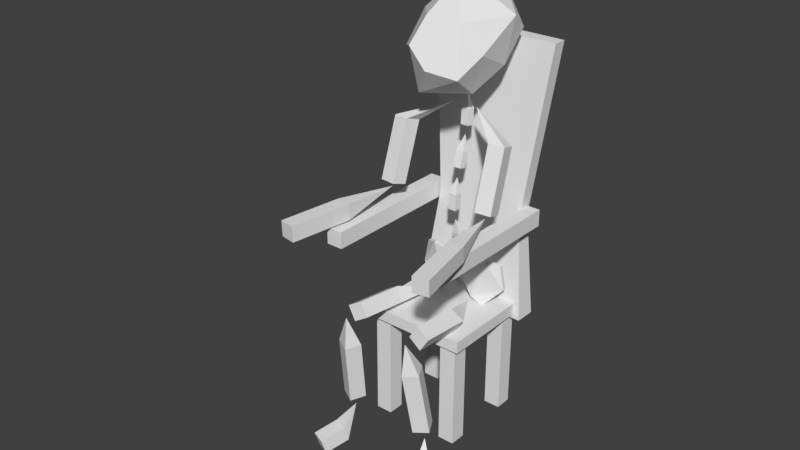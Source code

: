# Source: DeadPerson.blend  (saved by Blender 2.77.0; exported with 4.5.12 LTS)
import bpy
from mathutils import Matrix  # noqa: F401  (used for matrix-valued properties, if any)

bpy.ops.wm.read_factory_settings(use_empty=True)
scene = bpy.context.scene
scene.name = 'Scene'

# ---- collections
col_collection_1 = bpy.data.collections.new('Collection 1'); scene.collection.children.link(col_collection_1)
col_collection_2 = bpy.data.collections.new('Collection 2'); scene.collection.children.link(col_collection_2)

# ---- world
world_world = bpy.data.worlds.new('World'); scene.world = world_world
world_world.color = (0.05088, 0.05088, 0.05088)
world_world.use_sun_shadow = False
world_world.sun_shadow_jitter_overblur = 0.0
world_world.cycles.sampling_method = 'MANUAL'

# ---- meshes
me_cylinder = bpy.data.meshes.new('Cylinder')
me_cylinder.from_pydata([(-0.5686, 0.3927, 3.176), (-0.5686, 0.3208, 3.176), (0.01421, 0.3927, 3.068), (0.01421, 0.3208, 3.068), (0.01906, 0.3927, 2.806), (0.01906, 0.3208, 2.806), (-0.3067, 0.3927, 2.323), (-0.3067, 0.3208, 2.323), (-0.5686, 0.3927, 2.215), (-0.5686, 0.3208, 2.215), (-0.9207, 0.5529, 2.606), (-0.9207, 0.481, 2.606), (-0.8304, 0.5529, 3.068), (-0.8304, 0.481, 3.068)], [], [(0, 1, 3, 2), (2, 3, 5, 4), (4, 5, 7, 6), (6, 7, 9, 8), (8, 9, 11, 10), (11, 13, 12, 10), (3, 1, 13, 11, 9, 7, 5), (12, 13, 1, 0), (0, 2, 4, 6, 8, 10, 12)])
me_cylinder.use_remesh_preserve_volume = False
me_cylinder.use_remesh_preserve_attributes = False
me_cylinder.use_mirror_vertex_groups = False
me_cylinder.update()
me_cube_005 = bpy.data.meshes.new('Cube.005')
me_cube_005.from_pydata([(-0.2946, -0.3676, 0.5751), (-0.1404, -0.2133, 2.676), (-0.2946, -0.05908, 0.5751), (0.01388, -0.3676, 0.5751), (0.01388, -0.05908, 0.5751), (-0.2946, -0.3676, 1.624), (-0.2946, -0.05908, 1.624), (0.01388, -0.05908, 1.624), (0.01388, -0.3676, 1.624), (-0.2946, -0.3676, -1.874), (-0.1404, -0.2133, 0.2212), (-0.2946, -0.05908, -1.874), (0.01388, -0.3676, -1.874), (0.01388, -0.05908, -1.874), (-0.2946, -0.3676, -0.5942), (-0.2946, -0.05908, -0.5942), (0.01388, -0.05908, -0.5942), (0.01388, -0.3676, -0.5942), (-0.2946, -0.3676, -3.116), (-0.1404, -0.2133, -2.141), (-0.2946, -0.05908, -3.116), (0.01388, -0.3676, -3.116), (0.01388, -0.05908, -3.116), (-0.2946, -0.3676, -2.629), (-0.2946, -0.05908, -2.629), (0.01388, -0.05908, -2.629), (0.01388, -0.3676, -2.629)], [], [(5, 6, 2, 0), (6, 7, 4, 2), (7, 8, 3, 4), (8, 5, 0, 3), (0, 2, 4, 3), (1, 5, 8), (1, 8, 7), (1, 7, 6), (1, 6, 5), (14, 15, 11, 9), (15, 16, 13, 11), (16, 17, 12, 13), (17, 14, 9, 12), (9, 11, 13, 12), (10, 14, 17), (10, 17, 16), (10, 16, 15), (10, 15, 14), (23, 24, 20, 18), (24, 25, 22, 20), (25, 26, 21, 22), (26, 23, 18, 21), (18, 20, 22, 21), (19, 23, 26), (19, 26, 25), (19, 25, 24), (19, 24, 23)])
me_cube_005.use_remesh_preserve_volume = False
me_cube_005.use_remesh_preserve_attributes = False
me_cube_005.use_mirror_vertex_groups = False
me_cube_005.update()
me_cube_003 = bpy.data.meshes.new('Cube.003')
me_cube_003.from_pydata([(-0.2946, -0.3676, 2.116), (-0.1404, -0.2133, 4.52), (-0.2946, -0.05908, 2.116), (0.01388, -0.3676, 2.116), (0.01388, -0.05908, 2.116), (-0.2946, -0.3676, 3.318), (-0.2946, -0.05908, 3.318), (0.01388, -0.05908, 3.318), (0.01388, -0.3676, 3.318), (-0.2946, -0.3676, -0.3694), (-0.1404, -0.2133, 2.034), (-0.2946, -0.05908, -0.3694), (0.01388, -0.3676, -0.3694), (0.01388, -0.05908, -0.3694), (-0.2946, -0.3676, 0.8322), (-0.2946, -0.05908, 0.8322), (0.01388, -0.05908, 0.8322), (0.01388, -0.3676, 0.8322)], [], [(5, 6, 2, 0), (6, 7, 4, 2), (7, 8, 3, 4), (8, 5, 0, 3), (0, 2, 4, 3), (1, 5, 8), (1, 8, 7), (1, 7, 6), (1, 6, 5), (14, 15, 11, 9), (15, 16, 13, 11), (16, 17, 12, 13), (17, 14, 9, 12), (9, 11, 13, 12), (10, 14, 17), (10, 17, 16), (10, 16, 15), (10, 15, 14)])
me_cube_003.use_remesh_preserve_volume = False
me_cube_003.use_remesh_preserve_attributes = False
me_cube_003.use_mirror_vertex_groups = False
me_cube_003.update()
me_cube_001 = bpy.data.meshes.new('Cube.001')
me_cube_001.from_pydata([(-0.1077, 0.1077, 1.692), (0.0, 0.0, 2.538), (0.1077, 0.1077, 1.692), (-0.1077, -0.1077, 1.692), (0.1077, -0.1077, 1.692), (-0.1077, 0.1077, 0.6999), (0.0, 0.0, 1.545), (0.1077, 0.1077, 0.6999), (-0.1077, -0.1077, 0.6999), (0.1077, -0.1077, 0.6999), (-0.1077, 0.1077, -0.3808), (0.0, 0.0, 0.4646), (0.1077, 0.1077, -0.3808), (-0.1077, -0.1077, -0.3808), (0.1077, -0.1077, -0.3808), (-0.1077, 0.1077, 2.115), (0.1077, 0.1077, 2.115), (0.1077, -0.1077, 2.115), (-0.1077, -0.1077, 2.115), (-0.1077, 0.1077, 1.123), (0.1077, 0.1077, 1.123), (0.1077, -0.1077, 1.123), (-0.1077, -0.1077, 1.123), (-0.1077, 0.1077, 0.04193), (0.1077, 0.1077, 0.04193), (0.1077, -0.1077, 0.04193), (-0.1077, -0.1077, 0.04193), (-0.1077, 0.1077, -1.475), (0.0, 0.0, -0.6292), (0.1077, 0.1077, -1.475), (-0.1077, -0.1077, -1.475), (0.1077, -0.1077, -1.475), (-0.1077, 0.1077, -1.052), (0.1077, 0.1077, -1.052), (0.1077, -0.1077, -1.052), (-0.1077, -0.1077, -1.052), (-0.1077, 0.1077, -2.65), (0.0, 0.0, -1.805), (0.1077, 0.1077, -2.65), (-0.1077, -0.1077, -2.65), (0.1077, -0.1077, -2.65), (-0.1077, 0.1077, -2.228), (0.1077, 0.1077, -2.228), (0.1077, -0.1077, -2.228), (-0.1077, -0.1077, -2.228)], [], [(15, 16, 2, 0), (16, 17, 4, 2), (17, 18, 3, 4), (18, 15, 0, 3), (19, 20, 7, 5), (20, 21, 9, 7), (21, 22, 8, 9), (22, 19, 5, 8), (23, 24, 12, 10), (24, 25, 14, 12), (25, 26, 13, 14), (26, 23, 10, 13), (11, 23, 26), (11, 26, 25), (11, 25, 24), (11, 24, 23), (6, 19, 22), (6, 22, 21), (6, 21, 20), (6, 20, 19), (1, 15, 18), (1, 18, 17), (1, 17, 16), (1, 16, 15), (32, 33, 29, 27), (33, 34, 31, 29), (34, 35, 30, 31), (35, 32, 27, 30), (28, 32, 35), (28, 35, 34), (28, 34, 33), (28, 33, 32), (41, 42, 38, 36), (42, 43, 40, 38), (43, 44, 39, 40), (44, 41, 36, 39), (37, 41, 44), (37, 44, 43), (37, 43, 42), (37, 42, 41)])
me_cube_001.use_remesh_preserve_volume = False
me_cube_001.use_remesh_preserve_attributes = False
me_cube_001.use_mirror_vertex_groups = False
me_cube_001.update()
me_sphere = bpy.data.meshes.new('Sphere')
me_sphere.from_pydata([(-8.432e-09, 0.7071, 0.7071), (-1.192e-08, 1.0, -4.371e-08), (-3.435e-09, 0.2881, -0.5794), (2.147e-09, -0.18, -1.235), (0.5, 0.5, 0.7071), (0.7071, 0.7071, -4.371e-08), (0.5, 0.2895, -0.461), (0.7071, -7.678e-08, 0.7071), (0.8449, -4.533e-08, -4.371e-08), (0.7071, -7.678e-08, -0.7071), (0.5693, -0.5, 0.7071), (0.58, -0.7071, -0.1672), (0.5, -0.7318, -0.745), (4.045e-08, -0.7071, 0.7071), (1.357e-08, -0.952, -4.371e-08), (4.259e-08, -0.8871, -0.9425), (-0.5693, -0.5, 0.7071), (-0.58, -0.7071, -0.1672), (-0.5, -0.7318, -0.745), (-0.7071, -9.364e-08, 0.7071), (-0.8449, -6.548e-08, -4.371e-08), (-0.7071, -9.364e-08, -0.7071), (-6.182e-08, -2.561e-08, 1.12), (-0.5, 0.5, 0.7071), (-0.7071, 0.7071, -4.371e-08), (-0.5, 0.2895, -0.461)], [], [(3, 2, 6), (1, 0, 4, 5), (2, 1, 5, 6), (0, 22, 4), (5, 4, 7, 8), (6, 5, 8), (4, 22, 7), (3, 6, 9), (3, 9, 12), (8, 7, 10, 11), (9, 8, 11, 12), (7, 22, 10), (3, 12, 15), (11, 10, 13, 14), (12, 11, 14, 15), (10, 22, 13), (3, 15, 18), (14, 13, 16, 17), (15, 14, 17, 18), (13, 22, 16), (3, 18, 21), (17, 16, 19, 20), (18, 17, 20, 21), (16, 22, 19), (19, 22, 23), (3, 21, 25), (20, 19, 23, 24), (20, 24, 25), (25, 24, 1, 2), (23, 22, 0), (3, 25, 2), (24, 23, 0, 1), (21, 20, 25), (9, 6, 8)])
me_sphere.use_remesh_preserve_volume = False
me_sphere.use_remesh_preserve_attributes = False
me_sphere.use_mirror_vertex_groups = False
me_sphere.update()
me_cube_006 = bpy.data.meshes.new('Cube.006')
me_cube_006.from_pydata([(-0.9305, -0.9232, -0.06734), (-0.9305, -0.9232, 2.087), (-0.9305, -0.5977, -0.06734), (-0.9305, -0.5977, 2.087), (-0.605, -0.9232, -0.06734), (-0.605, -0.9232, 2.087), (-0.605, -0.5977, -0.06734), (-0.605, -0.5977, 2.087), (-0.9305, 0.5468, -0.06734), (-0.9305, 0.5468, 2.087), (-0.9305, 0.8723, -0.06734), (-0.9305, 0.8723, 2.087), (-0.605, 0.5468, -0.06734), (-0.605, 0.5468, 2.087), (-0.605, 0.8723, -0.06734), (-0.605, 0.8723, 2.087), (0.5673, -0.9232, -0.06734), (0.5673, -0.9232, 2.087), (0.5673, -0.5977, -0.06734), (0.5673, -0.5977, 2.087), (0.8928, -0.9232, -0.06734), (0.8928, -0.9232, 2.087), (0.8928, -0.5977, -0.06734), (0.8928, -0.5977, 2.087), (0.5673, 0.5468, -0.06734), (0.5673, 0.5468, 2.087), (0.5673, 0.8723, -0.06734), (0.5673, 0.8723, 2.087), (0.8928, 0.5468, -0.06734), (0.8928, 0.5468, 2.087), (0.8928, 0.8723, -0.06734), (0.8928, 0.8723, 2.087), (-1.0, -1.0, 2.009), (-1.0, -1.0, 2.24), (-1.0, 1.0, 2.009), (-1.0, 1.0, 2.24), (1.0, -1.0, 2.009), (1.0, -1.0, 2.24), (1.0, 1.0, 2.009), (1.0, 1.0, 2.24), (-1.142, 0.7188, 1.927), (-0.9017, 0.918, 3.925), (-1.142, 1.127, 1.927), (-0.9017, 1.185, 3.925), (1.142, 0.7188, 1.927), (0.9017, 0.918, 3.925), (1.142, 1.127, 1.927), (0.9017, 1.185, 3.925), (-1.247, 1.214, 7.185), (-1.247, 1.481, 7.185), (1.247, 1.481, 7.185), (1.247, 1.214, 7.185), (-1.283, -1.816, 3.772), (-1.283, -1.816, 4.098), (-1.283, 1.124, 3.772), (-1.283, 1.124, 4.098), (-0.9567, -1.816, 3.772), (-0.9567, -1.816, 4.098), (-0.9567, 1.124, 3.772), (-0.9567, 1.124, 4.098), (0.8646, -1.816, 3.772), (0.8646, -1.816, 4.098), (0.8646, 1.124, 3.772), (0.8646, 1.124, 4.098), (1.191, -1.816, 3.772), (1.191, -1.816, 4.098), (1.191, 1.124, 3.772), (1.191, 1.124, 4.098)], [], [(1, 3, 2, 0), (3, 7, 6, 2), (7, 5, 4, 6), (5, 1, 0, 4), (0, 2, 6, 4), (5, 7, 3, 1), (9, 11, 10, 8), (11, 15, 14, 10), (15, 13, 12, 14), (13, 9, 8, 12), (8, 10, 14, 12), (13, 15, 11, 9), (17, 19, 18, 16), (19, 23, 22, 18), (23, 21, 20, 22), (21, 17, 16, 20), (16, 18, 22, 20), (21, 23, 19, 17), (25, 27, 26, 24), (27, 31, 30, 26), (31, 29, 28, 30), (29, 25, 24, 28), (24, 26, 30, 28), (29, 31, 27, 25), (33, 35, 34, 32), (35, 39, 38, 34), (39, 37, 36, 38), (37, 33, 32, 36), (32, 34, 38, 36), (37, 39, 35, 33), (41, 43, 42, 40), (43, 47, 46, 42), (47, 45, 44, 46), (45, 41, 40, 44), (40, 42, 46, 44), (43, 41, 48, 49), (51, 50, 49, 48), (41, 45, 51, 48), (47, 43, 49, 50), (45, 47, 50, 51), (53, 55, 54, 52), (55, 59, 58, 54), (59, 57, 56, 58), (57, 53, 52, 56), (52, 54, 58, 56), (57, 59, 55, 53), (61, 63, 62, 60), (63, 67, 66, 62), (67, 65, 64, 66), (65, 61, 60, 64), (60, 62, 66, 64), (65, 67, 63, 61)])
me_cube_006.use_remesh_preserve_volume = False
me_cube_006.use_remesh_preserve_attributes = False
me_cube_006.use_mirror_vertex_groups = False
me_cube_006.update()

# ---- curves / text
cu_beziercurve_002 = bpy.data.curves.new('BezierCurve.002', 'CURVE')
cu_beziercurve_002.dimensions = '3D'
_sp = cu_beziercurve_002.splines.new('BEZIER'); _sp.bezier_points.add(3)
_sp.bezier_points.foreach_set('co', [-1.235, -2.142, 0.03072, -1.068, -1.74, 0.1632, -0.8916, -2.144, 2.711, -0.06895, 0.5221, 2.411])
_sp.bezier_points.foreach_set('handle_left', [-1.235, -2.142, 0.03072, -1.068, -1.74, 0.1632, -0.8916, -2.144, 2.711, -1.239, 0.5221, 2.411])
_sp.bezier_points.foreach_set('handle_right', [-1.235, -2.142, 0.03072, -1.068, -1.74, 0.1632, -0.8916, -2.144, 2.711, 0.1826, 0.5221, 2.411])
for _p, _l, _r in zip(_sp.bezier_points, ['ALIGNED', 'ALIGNED', 'ALIGNED', 'ALIGNED'], ['ALIGNED', 'ALIGNED', 'ALIGNED', 'ALIGNED']): _p.handle_left_type = _l; _p.handle_right_type = _r
_sp.order_u = 0
_sp.order_v = 0
cu_beziercurve_002.use_path = True
cu_beziercurve_002.use_path_clamp = True
cu_beziercurve_002.bevel_resolution = 0
cu_beziercurve_002.fill_mode = 'HALF'
cu_beziercurve_001 = bpy.data.curves.new('BezierCurve.001', 'CURVE')
cu_beziercurve_001.dimensions = '3D'
_sp = cu_beziercurve_001.splines.new('BEZIER'); _sp.bezier_points.add(3)
_sp.bezier_points.foreach_set('co', [-1.54, -2.34, 3.89, -1.125, -0.1042, 3.965, -1.094, 0.3938, 5.544, -0.04646, 0.7546, 5.786])
_sp.bezier_points.foreach_set('handle_left', [-1.54, -2.34, 3.89, -1.125, -0.1042, 3.965, -1.094, 0.3938, 5.544, -0.3543, 0.7546, 5.786])
_sp.bezier_points.foreach_set('handle_right', [-1.54, -2.34, 3.89, -1.125, -0.1042, 3.965, -1.094, 0.3938, 5.544, 0.2051, 0.7546, 5.786])
for _p, _l, _r in zip(_sp.bezier_points, ['ALIGNED', 'ALIGNED', 'ALIGNED', 'ALIGNED'], ['ALIGNED', 'ALIGNED', 'ALIGNED', 'ALIGNED']): _p.handle_left_type = _l; _p.handle_right_type = _r
_sp.order_u = 0
_sp.order_v = 0
cu_beziercurve_001.use_path = True
cu_beziercurve_001.use_path_clamp = True
cu_beziercurve_001.bevel_resolution = 0
cu_beziercurve_001.fill_mode = 'HALF'
cu_beziercurve = bpy.data.curves.new('BezierCurve', 'CURVE')
cu_beziercurve.dimensions = '3D'
_sp = cu_beziercurve.splines.new('BEZIER'); _sp.bezier_points.add(2)
_sp.bezier_points.foreach_set('co', [-2.68e-07, 0.3661, 2.014, -5.046e-08, 0.371, 0.3538, 3.45e-07, 0.04764, -2.56])
_sp.bezier_points.foreach_set('handle_left', [0.2107, 0.3661, 2.467, -2.348e-07, 0.371, 1.354, 0.002215, -0.3784, -1.653])
_sp.bezier_points.foreach_set('handle_right', [-0.2107, 0.3661, 1.56, 8.39e-08, 0.371, -0.3751, -0.002209, 0.4726, -3.466])
for _p, _l, _r in zip(_sp.bezier_points, ['ALIGNED', 'ALIGNED', 'ALIGNED'], ['ALIGNED', 'ALIGNED', 'ALIGNED']): _p.handle_left_type = _l; _p.handle_right_type = _r
_sp.order_u = 0
_sp.order_v = 0
cu_beziercurve.use_path = True
cu_beziercurve.use_path_clamp = True
cu_beziercurve.bevel_resolution = 0
cu_beziercurve.fill_mode = 'HALF'

# ---- objects
ob_beziercurve_002 = bpy.data.objects.new('BezierCurve.002', cu_beziercurve_002)
ob_cylinder = bpy.data.objects.new('Cylinder', me_cylinder)
ob_beziercurve_001 = bpy.data.objects.new('BezierCurve.001', cu_beziercurve_001)
ob_cube_002 = bpy.data.objects.new('Cube.002', me_cube_005)
ob_cube_001 = bpy.data.objects.new('Cube.001', me_cube_003)
ob_beziercurve = bpy.data.objects.new('BezierCurve', cu_beziercurve)
ob_cube = bpy.data.objects.new('Cube', me_cube_001)
ob_sphere = bpy.data.objects.new('Sphere', me_sphere)
ob_cube_003 = bpy.data.objects.new('Cube.003', me_cube_006)

# ---- transforms, parenting, visibility, modifiers, constraints
ob_beziercurve_002.location = (0.0, 0.0, 0.0)
ob_beziercurve_002.lineart.crease_threshold = 0.0
_m = ob_beziercurve_002.modifiers.new('Mirror', 'MIRROR')
ob_cylinder.location = (0.0, 0.0, 0.0)
ob_cylinder.lineart.crease_threshold = 0.0
_m = ob_cylinder.modifiers.new('Mirror', 'MIRROR')
_m.merge_threshold = 0.1
_m = ob_cylinder.modifiers.new('Triangulate', 'TRIANGULATE')
ob_beziercurve_001.location = (-0.02249, -0.2325, 0.3653)
ob_beziercurve_001.lineart.crease_threshold = 0.0
_m = ob_beziercurve_001.modifiers.new('Mirror', 'MIRROR')
ob_cube_002.location = (0.0, 0.0, 2.906)
ob_cube_002.lineart.crease_threshold = 0.0
_m = ob_cube_002.modifiers.new('Curve', 'CURVE')
_m.object = ob_beziercurve_002
_m.deform_axis = 'POS_Z'
_m = ob_cube_002.modifiers.new('Mirror', 'MIRROR')
ob_cube_001.location = (0.0, 0.0, 0.7093)
ob_cube_001.lineart.crease_threshold = 0.0
_m = ob_cube_001.modifiers.new('Curve', 'CURVE')
_m.object = ob_beziercurve_001
_m.deform_axis = 'POS_Z'
_m = ob_cube_001.modifiers.new('Mirror', 'MIRROR')
ob_beziercurve.location = (-0.02248, 0.2205, 5.567)
ob_beziercurve.scale = (0.7236, 0.7236, 0.7236)
ob_beziercurve.lineart.crease_threshold = 0.0
ob_cube.location = (-0.02248, 0.2445, 3.658)
ob_cube.scale = (0.7236, 0.7236, 0.7236)
ob_cube.lineart.crease_threshold = 0.0
_m = ob_cube.modifiers.new('Curve', 'CURVE')
_m.object = ob_beziercurve
_m.deform_axis = 'NEG_Z'
ob_sphere.location = (-0.02249, 0.3591, 7.28)
ob_sphere.rotation_euler = (-0.5809, 0.5027, 0.2272)
ob_sphere.lineart.crease_threshold = 0.0
_m = ob_sphere.modifiers.new('Triangulate', 'TRIANGULATE')
ob_cube_003.location = (0.0, 0.0, 0.0)
ob_cube_003.lineart.crease_threshold = 0.0

# ---- collection membership
col_collection_1.objects.link(ob_beziercurve_002)
col_collection_1.objects.link(ob_cylinder)
col_collection_1.objects.link(ob_beziercurve_001)
col_collection_1.objects.link(ob_cube_002)
col_collection_1.objects.link(ob_cube_001)
col_collection_1.objects.link(ob_beziercurve)
col_collection_1.objects.link(ob_cube)
col_collection_1.objects.link(ob_sphere)
col_collection_2.objects.link(ob_cube_003)

# ---- scene / render settings (as saved in the file)
scene.frame_start = 1; scene.frame_end = 250; scene.frame_set(1)
scene.render.engine = 'BLENDER_EEVEE_NEXT'
scene.render.resolution_percentage = 50
scene.render.dither_intensity = 0.0
scene.cycles.use_denoising = False
scene.cycles.samples = 128
scene.cycles.sampling_pattern = 'TABULATED_SOBOL'
scene.cycles.light_sampling_threshold = 0.0
scene.cycles.use_adaptive_sampling = False
scene.cycles.use_light_tree = False
scene.cycles.blur_glossy = 0.0
scene.cycles.sample_clamp_indirect = 0.0
scene.view_settings.view_transform = 'Standard'
bpy.context.view_layer.update()

# ---- added for rendering (the .blend has no active camera and no usable light): camera, sun
cam_auto = bpy.data.cameras.new('AutoCamera')
cam_auto.lens = 50.0
cam_auto.sensor_width = 36.0
cam_auto.clip_end = 1000.0
ob_auto_camera = bpy.data.objects.new('AutoCamera', cam_auto)
scene.collection.objects.link(ob_auto_camera)
ob_auto_camera.location = (10.7347, -14.2522, 12.9695)
ob_auto_camera.rotation_euler = (1.09748, -7.21219e-08, 0.694738)
scene.camera = ob_auto_camera
light_auto_sun = bpy.data.lights.new('AutoSun', 'SUN')
light_auto_sun.energy = 3.0
light_auto_sun.angle = 0.0523599
ob_auto_sun = bpy.data.objects.new('AutoSun', light_auto_sun)
scene.collection.objects.link(ob_auto_sun)
ob_auto_sun.rotation_euler = (0.872665, 0.174533, 0.523599)
bpy.context.view_layer.update()
